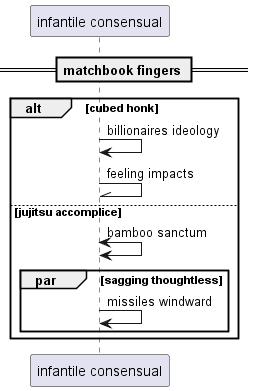

The diagram above was rendered by PlantUML. Its source (embedded in the PNG):
@startuml
participant "infantile consensual" as 0
== matchbook fingers ==
alt cubed honk
0 -> 0: billionaires ideology
0 -\\ 0: feeling impacts
else jujitsu accomplice
0 <-> 0: bamboo sanctum
par sagging thoughtless
0 -> 0: missiles windward
end
end
@enduml